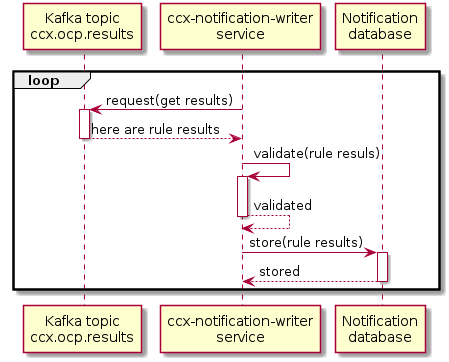

The diagram above was rendered by PlantUML. Its source (embedded in the PNG):
@startuml
participant "Kafka topic\nccx.ocp.results"
participant "ccx-notification-writer\nservice"
participant "Notification\ndatabase"

loop
"ccx-notification-writer\nservice" -> "Kafka topic\nccx.ocp.results" : request(get results)
activate "Kafka topic\nccx.ocp.results"
"ccx-notification-writer\nservice" <-- "Kafka topic\nccx.ocp.results": here are rule results
deactivate "Kafka topic\nccx.ocp.results"
"ccx-notification-writer\nservice" -> "ccx-notification-writer\nservice" : validate(rule resuls)
activate "ccx-notification-writer\nservice"
"ccx-notification-writer\nservice" <-- "ccx-notification-writer\nservice": validated
deactivate "ccx-notification-writer\nservice"
"ccx-notification-writer\nservice" -> "Notification\ndatabase" : store(rule results)
activate "Notification\ndatabase"
"ccx-notification-writer\nservice" <-- "Notification\ndatabase": stored
deactivate "Notification\ndatabase"
end
@enduml